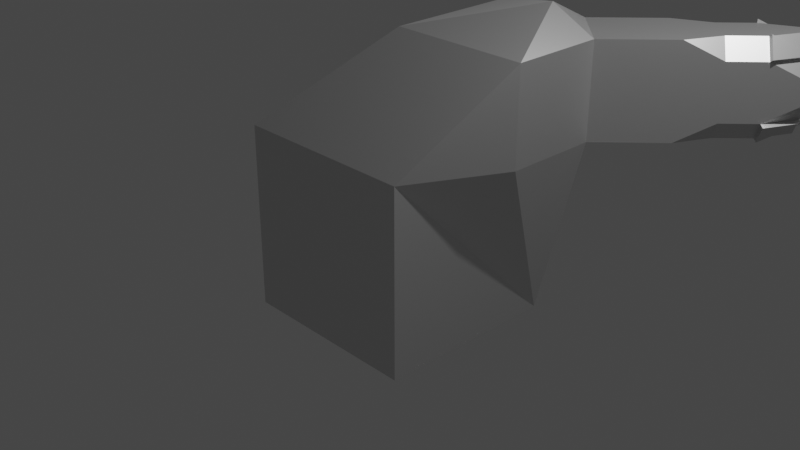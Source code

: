 # Source: cannon.blend  (saved by Blender 2.90.8; exported with 4.5.12 LTS)
import bpy
from mathutils import Matrix  # noqa: F401  (used for matrix-valued properties, if any)

bpy.ops.wm.read_factory_settings(use_empty=True)
scene = bpy.context.scene
scene.name = 'Scene'

# ---- collections
col_collection = bpy.data.collections.new('Collection'); scene.collection.children.link(col_collection)

# ---- materials (node trees are filled in below, after node groups)
mat_metal = bpy.data.materials.new('Metal')
mat_metal.alpha_threshold = 0.0
mat_metal.use_transparent_shadow = False
mat_metal.line_color = (0.0, 0.0, 0.0, 1.0)

# ---- material node trees
mat_metal.use_nodes = True; mat_metal.node_tree.nodes.clear()
_N = mat_metal.node_tree.nodes; _L = mat_metal.node_tree.links
n0 = _N.new('ShaderNodeOutputMaterial'); n0.name = 'Material Output'; n0.location = (300, 300)
n1 = _N.new('ShaderNodeBsdfPrincipled'); n1.name = 'Principled BSDF'; n1.location = (10, 300)
n1.distribution = 'GGX'
n1.subsurface_method = 'BURLEY'
n1.inputs[1].default_value = 1.0
n1.inputs[3].default_value = 1.45
n1.inputs[27].default_value = (0.0, 0.0, 0.0, 1.0)
n1.inputs[28].default_value = 1.0
_L.new(n1.outputs[0], n0.inputs[0])
n0.is_active_output = True

# ---- world
world_world = bpy.data.worlds.new('World'); scene.world = world_world
world_world.use_nodes = True; world_world.node_tree.nodes.clear()
_N = world_world.node_tree.nodes; _L = world_world.node_tree.links
n0 = _N.new('ShaderNodeOutputWorld'); n0.name = 'World Output'; n0.location = (300, 300)
n1 = _N.new('ShaderNodeBackground'); n1.name = 'Background'; n1.location = (10, 300)
n1.inputs[0].default_value = (0.05088, 0.05088, 0.05088, 1.0)
_L.new(n1.outputs[0], n0.inputs[0])
n0.is_active_output = True
world_world.color = (0.05088, 0.05088, 0.05088)
world_world.use_sun_shadow = False
world_world.sun_shadow_jitter_overblur = 0.0

# ---- cameras
cam_camera = bpy.data.cameras.new('Camera')
cam_camera.clip_end = 100.0
cam_camera.ortho_scale = 7.314

# ---- lights
light_light = bpy.data.lights.new('Light', 'POINT')
light_light.transmission_factor = 0.0
light_light.energy = 1000.0
light_light.shadow_soft_size = 0.1
light_light.shadow_maximum_resolution = 0.006
light_light.use_absolute_resolution = True

# ---- meshes
me_cube_003 = bpy.data.meshes.new('Cube.003')
me_cube_003.from_pydata([(-1.0, -1.0, -1.0), (-1.0, -1.0, 1.0), (-1.0, 1.0, -1.0), (-1.0, 1.0, 1.0), (1.0, -1.0, -1.0), (1.0, -1.0, 1.0), (1.0, 1.0, -1.0), (1.0, 1.0, 1.0), (1.0, 1.5, 1.0), (0.0, 1.5, 1.0), (1.0, 1.5, 2.0), (0.0, 1.5, 2.0), (1.5, 1.0, 1.0), (1.5, 0.0, 1.0), (1.5, 1.0, 2.0), (1.5, 0.0, 2.0), (1.0, 1.0, 2.25), (0.0, 0.0, 2.0), (1.1, 1.4, 1.0), (1.2, 1.3, 1.0), (1.3, 1.2, 1.0), (1.4, 1.1, 1.0), (1.1, 1.4, 2.0), (1.2, 1.3, 2.0), (1.3, 1.2, 2.0), (1.4, 1.1, 2.0), (1.0, 1.5, 1.8), (1.0, 1.5, 1.6), (1.0, 1.5, 1.4), (1.0, 1.5, 1.2), (1.5, 1.0, 1.8), (1.5, 1.0, 1.6), (1.5, 1.0, 1.4), (1.5, 1.0, 1.2), (2.614, 2.714, 1.0), (2.714, 2.614, 1.0), (2.614, 2.714, 2.0), (2.714, 2.614, 2.0), (2.414, 2.914, 1.6), (2.414, 2.914, 1.4), (2.914, 2.414, 1.6), (2.914, 2.414, 1.4), (1.283, 1.783, 1.0), (1.783, 1.283, 1.0), (1.783, 1.283, 2.0), (1.283, 1.783, 2.0), (1.283, 1.783, 1.2), (1.566, 2.066, 1.2), (1.849, 2.349, 1.2), (2.131, 2.631, 1.2), (1.283, 1.783, 1.4), (1.566, 2.066, 1.4), (1.849, 2.349, 1.4), (2.131, 2.631, 1.4), (1.283, 1.783, 1.6), (1.566, 2.066, 1.6), (1.849, 2.349, 1.6), (2.131, 2.631, 1.6), (1.283, 1.783, 1.8), (1.566, 2.066, 1.8), (1.849, 2.349, 1.8), (2.131, 2.631, 1.8), (1.383, 1.683, 2.0), (1.666, 1.966, 2.0), (1.949, 2.249, 2.0), (2.231, 2.531, 2.0), (1.483, 1.583, 2.0), (1.766, 1.866, 2.0), (2.331, 2.431, 2.0), (1.583, 1.483, 2.0), (1.866, 1.766, 2.0), (2.149, 2.049, 2.0), (1.683, 1.383, 2.0), (1.966, 1.666, 2.0), (2.249, 1.949, 2.0), (2.531, 2.231, 2.0), (1.783, 1.283, 1.8), (2.066, 1.566, 1.8), (2.349, 1.849, 1.8), (2.631, 2.131, 1.8), (1.783, 1.283, 1.6), (2.066, 1.566, 1.6), (2.349, 1.849, 1.6), (2.631, 2.131, 1.6), (1.783, 1.283, 1.4), (2.066, 1.566, 1.4), (2.349, 1.849, 1.4), (2.631, 2.131, 1.4), (1.783, 1.283, 1.2), (2.066, 1.566, 1.2), (2.349, 1.849, 1.2), (2.631, 2.131, 1.2), (2.814, 2.514, 1.2), (2.814, 2.514, 1.4), (2.814, 2.514, 1.6), (2.814, 2.514, 1.8), (2.714, 2.614, 1.2), (2.714, 2.614, 1.8), (2.614, 2.714, 1.2), (2.614, 2.714, 1.8), (2.514, 2.814, 1.2), (2.514, 2.814, 1.4), (2.514, 2.814, 1.6), (2.514, 2.814, 1.8), (1.683, 1.383, 1.0), (1.966, 1.666, 1.0), (2.249, 1.949, 1.0), (2.531, 2.231, 1.0), (1.583, 1.483, 1.0), (1.866, 1.766, 1.0), (2.149, 2.049, 1.0), (2.431, 2.331, 1.0), (1.483, 1.583, 1.0), (1.766, 1.866, 1.0), (2.049, 2.149, 1.0), (2.331, 2.431, 1.0), (1.383, 1.683, 1.0), (1.666, 1.966, 1.0), (1.949, 2.249, 1.0), (2.231, 2.531, 1.0), (2.814, 2.514, 1.35), (2.814, 2.514, 1.65), (2.514, 2.814, 1.35), (2.514, 2.814, 1.65), (2.739, 2.589, 1.2), (2.739, 2.589, 1.8), (2.589, 2.739, 1.2), (2.589, 2.739, 1.8), (2.066, 1.566, 1.0), (1.566, 2.066, 1.0), (1.566, 2.066, 2.0), (2.066, 1.566, 2.0), (2.569, 2.213, 2.028), (2.669, 2.113, 1.828), (2.852, 2.496, 1.828), (2.113, 2.669, 1.828), (2.213, 2.569, 2.028), (2.496, 2.852, 1.828), (2.669, 2.113, 1.172), (2.569, 2.213, 0.9723), (2.852, 2.496, 1.172), (2.113, 2.669, 1.172), (2.213, 2.569, 0.9723), (2.496, 2.852, 1.172), (3.168, 2.868, 1.65), (3.093, 2.943, 1.8), (2.943, 3.093, 1.8), (2.868, 3.168, 1.65), (2.868, 3.168, 1.35), (3.168, 2.868, 1.35), (3.093, 2.943, 1.2), (2.943, 3.093, 1.2), (1.175, 1.325, 1.65), (1.175, 1.325, 1.35), (1.325, 1.175, 1.65), (1.325, 1.175, 1.35), (2.049, 2.149, 2.0), (2.431, 2.331, 2.0), (3.107, 2.957, 1.65), (3.107, 2.957, 1.35), (2.957, 3.107, 1.35), (2.957, 3.107, 1.65)], [], [(2, 6, 4, 0), (28, 29, 9), (44, 14, 30, 76), (2, 3, 6), (13, 6, 12), (5, 6, 13), (8, 6, 9), (6, 3, 9), (11, 9, 3), (16, 17, 15), (10, 11, 16), (16, 11, 17), (53, 57, 38, 39), (8, 29, 46, 42), (29, 28, 50, 46), (46, 50, 51, 47), (47, 51, 52, 48), (48, 52, 53, 49), (28, 27, 54, 50), (50, 54, 55, 51), (51, 55, 56, 52), (52, 56, 57, 53), (27, 26, 58, 54), (54, 58, 59, 55), (55, 59, 60, 56), (56, 60, 61, 57), (26, 10, 45, 58), (68, 157, 37, 36), (10, 22, 62, 45), (22, 23, 66, 62), (62, 66, 67, 63), (63, 67, 156, 64), (64, 156, 68, 65), (23, 24, 69, 66), (66, 69, 70, 67), (67, 70, 71, 156), (24, 25, 72, 69), (69, 72, 73, 70), (70, 73, 74, 71), (71, 74, 75, 157), (25, 14, 44, 72), (83, 87, 41, 40), (87, 91, 41), (80, 31, 32, 84), (76, 80, 81, 77), (77, 81, 82, 78), (78, 82, 83, 79), (84, 32, 33, 88), (80, 84, 85, 81), (81, 85, 86, 82), (82, 86, 87, 83), (33, 12, 43, 88), (84, 88, 89, 85), (85, 89, 90, 86), (86, 90, 91, 87), (76, 30, 31, 80), (111, 115, 34, 35), (12, 21, 104, 43), (21, 20, 108, 104), (104, 108, 109, 105), (105, 109, 110, 106), (106, 110, 111, 107), (20, 19, 112, 108), (108, 112, 113, 109), (109, 113, 114, 110), (110, 114, 115, 111), (19, 18, 116, 112), (112, 116, 117, 113), (113, 117, 118, 114), (114, 118, 119, 115), (18, 8, 42, 116), (105, 128, 43, 104), (125, 127, 146, 145), (126, 124, 150, 151), (36, 37, 97, 99), (40, 41, 93, 94), (34, 98, 96, 35), (38, 102, 101, 39), (122, 126, 151, 148), (103, 123, 127), (121, 125, 145, 144), (95, 121, 125), (89, 88, 43, 128), (91, 90, 106, 107), (35, 107, 111), (92, 107, 35), (92, 91, 138, 140), (91, 92, 41), (73, 72, 44, 131), (77, 131, 44, 76), (63, 130, 45, 62), (59, 58, 45, 130), (47, 129, 42, 46), (117, 116, 42, 129), (60, 59, 130), (60, 130, 64), (64, 130, 63), (74, 73, 131), (131, 78, 74), (78, 131, 77), (90, 89, 128), (106, 90, 128), (106, 128, 105), (118, 117, 129), (118, 129, 48), (48, 129, 47), (49, 119, 118, 48), (61, 60, 64, 65), (75, 74, 78, 79), (39, 49, 53), (100, 49, 39), (100, 119, 142, 143), (100, 34, 119), (115, 119, 34), (40, 79, 83), (95, 79, 40), (95, 75, 132, 134), (95, 37, 75), (157, 75, 37), (36, 65, 68), (103, 65, 36), (103, 61, 135, 137), (103, 38, 61), (57, 61, 38), (133, 134, 132), (79, 95, 134, 133), (75, 79, 133, 132), (136, 137, 135), (65, 103, 137, 136), (61, 65, 136, 135), (139, 140, 138), (107, 92, 140, 139), (91, 107, 139, 138), (141, 143, 142), (49, 100, 143, 141), (119, 49, 141, 142), (92, 120, 124), (146, 161, 158, 145), (122, 100, 126), (123, 122, 148, 147), (127, 123, 147, 146), (124, 120, 149, 150), (120, 121, 144, 149), (158, 154, 155, 159), (152, 153, 155, 154), (158, 161, 152, 154), (161, 160, 153, 152), (160, 159, 155, 153), (156, 71, 157, 68), (149, 144, 158, 159), (161, 147, 148, 160), (160, 151, 150, 159), (145, 158, 144), (149, 159, 150), (151, 160, 148), (147, 161, 146), (4, 6, 5), (15, 5, 13), (16, 15, 14), (9, 11, 27, 28), (26, 27, 11), (10, 26, 11), (96, 124, 35), (92, 35, 124), (98, 34, 126), (100, 126, 34), (100, 39, 122), (122, 39, 101), (102, 38, 123), (123, 103, 38), (103, 127, 36), (99, 127, 36), (95, 125, 37), (37, 125, 97), (40, 94, 121), (95, 40, 121), (93, 41, 120), (92, 41, 120), (11, 3, 1, 17), (17, 1, 5, 15), (0, 4, 5, 1), (0, 1, 3, 2), (9, 29, 8), (14, 25, 16), (25, 24, 16), (24, 23, 16), (23, 22, 16), (16, 22, 10), (12, 6, 21), (21, 6, 20), (20, 6, 19), (19, 6, 18), (6, 8, 18), (12, 33, 13), (33, 32, 13), (13, 32, 31, 15), (31, 30, 15), (15, 30, 14)])
_uv = me_cube_003.uv_layers.new(name='UVMap')
_uv.uv.foreach_set('vector', [0.125, 0.5, 0.375, 0.5, 0.375, 0.75, 0.125, 0.75, 0.625, 0.5, 0.625, 0.5, 0.625, 0.375, 0.625, 0.5, 0.625, 0.5, 0.0, 0.0, 0.625, 0.5, 0.125, 0.5, 0.0, 0.0, 0.375, 0.5, 0.0, 0.0, 0.0, 0.0, 0.625, 0.5, 0.0, 0.0, 0.0, 0.0, 0.0, 0.0, 0.625, 0.5, 0.0, 0.0, 0.625, 0.375, 0.0, 0.0, 0.0, 0.0, 0.625, 0.375, 0.75, 0.5, 0.625, 0.375, 0.0, 0.0, 0.0, 0.0, 0.0, 0.0, 0.625, 0.625, 0.625, 0.5, 0.75, 0.5, 0.0, 0.0, 0.0, 0.0, 0.75, 0.5, 0.0, 0.0, 0.625, 0.5, 0.625, 0.5, 0.625, 0.5, 0.625, 0.5, 0.625, 0.5, 0.625, 0.5, 0.625, 0.5, 0.625, 0.5, 0.625, 0.5, 0.625, 0.5, 0.625, 0.5, 0.625, 0.5, 0.625, 0.5, 0.625, 0.5, 0.625, 0.5, 0.625, 0.5, 0.625, 0.5, 0.625, 0.5, 0.625, 0.5, 0.625, 0.5, 0.625, 0.5, 0.625, 0.5, 0.625, 0.5, 0.625, 0.5, 0.625, 0.5, 0.625, 0.5, 0.625, 0.5, 0.625, 0.5, 0.625, 0.5, 0.625, 0.5, 0.625, 0.5, 0.625, 0.5, 0.625, 0.5, 0.625, 0.5, 0.625, 0.5, 0.625, 0.5, 0.625, 0.5, 0.625, 0.5, 0.625, 0.5, 0.625, 0.5, 0.625, 0.5, 0.625, 0.5, 0.625, 0.5, 0.625, 0.5, 0.625, 0.5, 0.625, 0.5, 0.625, 0.5, 0.625, 0.5, 0.625, 0.5, 0.625, 0.5, 0.625, 0.5, 0.625, 0.5, 0.625, 0.5, 0.625, 0.5, 0.625, 0.5, 0.625, 0.5, 0.625, 0.5, 0.625, 0.5, 0.625, 0.5, 0.625, 0.5, 0.625, 0.5, 0.625, 0.5, 0.625, 0.5, 0.625, 0.5, 0.625, 0.5, 0.625, 0.5, 0.625, 0.5, 0.625, 0.5, 0.625, 0.5, 0.625, 0.5, 0.625, 0.5, 0.625, 0.5, 0.625, 0.5, 0.625, 0.5, 0.625, 0.5, 0.625, 0.5, 0.625, 0.5, 0.625, 0.5, 0.625, 0.5, 0.625, 0.5, 0.625, 0.5, 0.625, 0.5, 0.625, 0.5, 0.625, 0.5, 0.625, 0.5, 0.625, 0.5, 0.625, 0.5, 0.625, 0.5, 0.625, 0.5, 0.625, 0.5, 0.625, 0.5, 0.625, 0.5, 0.625, 0.5, 0.625, 0.5, 0.625, 0.5, 0.625, 0.5, 0.625, 0.5, 0.625, 0.5, 0.625, 0.5, 0.625, 0.5, 0.625, 0.5, 0.625, 0.5, 0.625, 0.5, 0.625, 0.5, 0.625, 0.5, 0.625, 0.5, 0.625, 0.5, 0.625, 0.5, 0.625, 0.5, 0.625, 0.5, 0.625, 0.5, 0.625, 0.5, 0.625, 0.5, 0.625, 0.5, 0.625, 0.5, 0.625, 0.5, 0.625, 0.5, 0.625, 0.5, 0.625, 0.5, 0.625, 0.5, 0.625, 0.5, 0.625, 0.5, 0.625, 0.5, 0.625, 0.5, 0.0, 0.0, 0.0, 0.0, 0.625, 0.5, 0.625, 0.5, 0.625, 0.5, 0.625, 0.5, 0.625, 0.5, 0.625, 0.5, 0.625, 0.5, 0.625, 0.5, 0.625, 0.5, 0.625, 0.5, 0.625, 0.5, 0.625, 0.5, 0.625, 0.5, 0.625, 0.5, 0.0, 0.0, 0.0, 0.0, 0.625, 0.5, 0.625, 0.5, 0.625, 0.5, 0.625, 0.5, 0.625, 0.5, 0.625, 0.5, 0.625, 0.5, 0.625, 0.5, 0.625, 0.5, 0.625, 0.5, 0.625, 0.5, 0.625, 0.5, 0.625, 0.5, 0.0, 0.0, 0.625, 0.5, 0.625, 0.5, 0.625, 0.5, 0.625, 0.5, 0.625, 0.5, 0.625, 0.5, 0.625, 0.5, 0.625, 0.5, 0.625, 0.5, 0.625, 0.5, 0.625, 0.5, 0.625, 0.5, 0.625, 0.5, 0.625, 0.5, 0.625, 0.5, 0.625, 0.5, 0.0, 0.0, 0.0, 0.0, 0.625, 0.5, 0.625, 0.5, 0.625, 0.5, 0.625, 0.5, 0.625, 0.5, 0.625, 0.5, 0.625, 0.5, 0.625, 0.5, 0.625, 0.5, 0.625, 0.5, 0.625, 0.5, 0.625, 0.5, 0.625, 0.5, 0.625, 0.5, 0.625, 0.5, 0.625, 0.5, 0.625, 0.5, 0.625, 0.5, 0.625, 0.5, 0.625, 0.5, 0.625, 0.5, 0.625, 0.5, 0.625, 0.5, 0.625, 0.5, 0.625, 0.5, 0.625, 0.5, 0.625, 0.5, 0.625, 0.5, 0.625, 0.5, 0.625, 0.5, 0.625, 0.5, 0.625, 0.5, 0.625, 0.5, 0.625, 0.5, 0.625, 0.5, 0.625, 0.5, 0.625, 0.5, 0.625, 0.5, 0.625, 0.5, 0.625, 0.5, 0.625, 0.5, 0.625, 0.5, 0.625, 0.5, 0.625, 0.5, 0.625, 0.5, 0.625, 0.5, 0.625, 0.5, 0.625, 0.5, 0.625, 0.5, 0.625, 0.5, 0.625, 0.5, 0.625, 0.5, 0.625, 0.5, 0.625, 0.5, 0.625, 0.5, 0.625, 0.5, 0.625, 0.5, 0.625, 0.5, 0.625, 0.5, 0.625, 0.5, 0.625, 0.5, 0.625, 0.5, 0.0, 0.0, 0.625, 0.5, 0.625, 0.5, 0.0, 0.0, 0.0, 0.0, 0.0, 0.0, 0.0, 0.0, 0.0, 0.0, 0.0, 0.0, 0.0, 0.0, 0.0, 0.0, 0.625, 0.5, 0.625, 0.5, 0.0, 0.0, 0.0, 0.0, 0.625, 0.5, 0.625, 0.5, 0.0, 0.0, 0.0, 0.0, 0.625, 0.5, 0.0, 0.0, 0.0, 0.0, 0.625, 0.5, 0.625, 0.5, 0.0, 0.0, 0.0, 0.0, 0.625, 0.5, 0.0, 0.0, 0.0, 0.0, 0.0, 0.0, 0.0, 0.0, 0.0, 0.0, 0.0, 0.0, 0.0, 0.0, 0.0, 0.0, 0.0, 0.0, 0.0, 0.0, 0.0, 0.0, 0.0, 0.0, 0.0, 0.0, 0.0, 0.0, 0.625, 0.5, 0.625, 0.5, 0.625, 0.5, 0.0, 0.0, 0.625, 0.5, 0.625, 0.5, 0.625, 0.5, 0.625, 0.5, 0.625, 0.5, 0.625, 0.5, 0.625, 0.5, 0.0, 0.0, 0.625, 0.5, 0.625, 0.5, 0.0, 0.0, 0.625, 0.5, 0.625, 0.5, 0.0, 0.0, 0.625, 0.5, 0.0, 0.0, 0.625, 0.5, 0.625, 0.5, 0.625, 0.5, 0.625, 0.5, 0.0, 0.0, 0.625, 0.5, 0.0, 0.0, 0.625, 0.5, 0.625, 0.5, 0.625, 0.5, 0.0, 0.0, 0.625, 0.5, 0.625, 0.5, 0.625, 0.5, 0.625, 0.5, 0.625, 0.5, 0.0, 0.0, 0.625, 0.5, 0.0, 0.0, 0.625, 0.5, 0.625, 0.5, 0.625, 0.5, 0.625, 0.5, 0.625, 0.5, 0.0, 0.0, 0.625, 0.5, 0.625, 0.5, 0.0, 0.0, 0.625, 0.5, 0.0, 0.0, 0.0, 0.0, 0.0, 0.0, 0.0, 0.0, 0.625, 0.5, 0.625, 0.5, 0.625, 0.5, 0.0, 0.0, 0.0, 0.0, 0.0, 0.0, 0.625, 0.5, 0.0, 0.0, 0.0, 0.0, 0.625, 0.5, 0.625, 0.5, 0.625, 0.5, 0.0, 0.0, 0.625, 0.5, 0.625, 0.5, 0.0, 0.0, 0.625, 0.5, 0.0, 0.0, 0.625, 0.5, 0.625, 0.5, 0.625, 0.5, 0.0, 0.0, 0.625, 0.5, 0.0, 0.0, 0.0, 0.0, 0.0, 0.0, 0.0, 0.0, 0.625, 0.5, 0.625, 0.5, 0.625, 0.5, 0.625, 0.5, 0.0, 0.0, 0.625, 0.5, 0.625, 0.5, 0.625, 0.5, 0.625, 0.5, 0.625, 0.5, 0.625, 0.5, 0.625, 0.5, 0.625, 0.5, 0.625, 0.5, 0.625, 0.5, 0.625, 0.5, 0.0, 0.0, 0.625, 0.5, 0.625, 0.5, 0.0, 0.0, 0.625, 0.5, 0.625, 0.5, 0.0, 0.0, 0.0, 0.0, 0.625, 0.5, 0.625, 0.5, 0.625, 0.5, 0.625, 0.5, 0.625, 0.5, 0.625, 0.5, 0.625, 0.5, 0.625, 0.5, 0.0, 0.0, 0.625, 0.5, 0.625, 0.5, 0.0, 0.0, 0.625, 0.5, 0.625, 0.5, 0.0, 0.0, 0.0, 0.0, 0.0, 0.0, 0.625, 0.5, 0.625, 0.5, 0.625, 0.5, 0.0, 0.0, 0.625, 0.5, 0.625, 0.5, 0.625, 0.5, 0.0, 0.0, 0.625, 0.5, 0.625, 0.5, 0.0, 0.0, 0.625, 0.5, 0.625, 0.5, 0.0, 0.0, 0.0, 0.0, 0.625, 0.5, 0.625, 0.5, 0.625, 0.5, 0.625, 0.5, 0.625, 0.5, 0.625, 0.5, 0.0, 0.0, 0.625, 0.5, 0.625, 0.5, 0.0, 0.0, 0.0, 0.0, 0.625, 0.5, 0.625, 0.5, 0.625, 0.5, 0.625, 0.5, 0.625, 0.5, 0.625, 0.5, 0.0, 0.0, 0.625, 0.5, 0.625, 0.5, 0.0, 0.0, 0.0, 0.0, 0.625, 0.5, 0.625, 0.5, 0.625, 0.5, 0.625, 0.5, 0.625, 0.5, 0.625, 0.5, 0.0, 0.0, 0.625, 0.5, 0.625, 0.5, 0.0, 0.0, 0.0, 0.0, 0.625, 0.5, 0.625, 0.5, 0.625, 0.5, 0.625, 0.5, 0.625, 0.5, 0.625, 0.5, 0.0, 0.0, 0.625, 0.5, 0.625, 0.5, 0.0, 0.0, 0.0, 0.0, 0.625, 0.5, 0.625, 0.5, 0.625, 0.5, 0.625, 0.5, 0.625, 0.5, 0.0, 0.0, 0.0, 0.0, 0.0, 0.0, 0.0, 0.0, 0.0, 0.0, 0.0, 0.0, 0.0, 0.0, 0.0, 0.0, 0.0, 0.0, 0.0, 0.0, 0.0, 0.0, 0.0, 0.0, 0.0, 0.0, 0.0, 0.0, 0.0, 0.0, 0.0, 0.0, 0.0, 0.0, 0.0, 0.0, 0.0, 0.0, 0.0, 0.0, 0.0, 0.0, 0.0, 0.0, 0.0, 0.0, 0.0, 0.0, 0.0, 0.0, 0.0, 0.0, 0.0, 0.0, 0.0, 0.0, 0.0, 0.0, 0.0, 0.0, 0.0, 0.0, 0.0, 0.0, 0.0, 0.0, 0.0, 0.0, 0.0, 0.0, 0.0, 0.0, 0.0, 0.0, 0.0, 0.0, 0.0, 0.0, 0.0, 0.0, 0.0, 0.0, 0.0, 0.0, 0.0, 0.0, 0.0, 0.0, 0.0, 0.0, 0.0, 0.0, 0.625, 0.5, 0.625, 0.5, 0.625, 0.5, 0.625, 0.5, 0.0, 0.0, 0.0, 0.0, 0.0, 0.0, 0.0, 0.0, 0.0, 0.0, 0.0, 0.0, 0.0, 0.0, 0.0, 0.0, 0.0, 0.0, 0.0, 0.0, 0.0, 0.0, 0.0, 0.0, 0.0, 0.0, 0.0, 0.0, 0.0, 0.0, 0.0, 0.0, 0.0, 0.0, 0.0, 0.0, 0.0, 0.0, 0.0, 0.0, 0.0, 0.0, 0.0, 0.0, 0.0, 0.0, 0.0, 0.0, 0.375, 0.75, 0.0, 0.0, 0.625, 0.75, 0.625, 0.625, 0.0, 0.0, 0.0, 0.0, 0.0, 0.0, 0.625, 0.625, 0.625, 0.5, 0.625, 0.375, 0.75, 0.5, 0.625, 0.5, 0.625, 0.5, 0.625, 0.5, 0.625, 0.5, 0.75, 0.5, 0.625, 0.5, 0.625, 0.5, 0.75, 0.5, 0.0, 0.0, 0.0, 0.0, 0.625, 0.5, 0.0, 0.0, 0.625, 0.5, 0.0, 0.0, 0.0, 0.0, 0.625, 0.5, 0.0, 0.0, 0.0, 0.0, 0.0, 0.0, 0.625, 0.5, 0.0, 0.0, 0.625, 0.5, 0.0, 0.0, 0.0, 0.0, 0.625, 0.5, 0.0, 0.0, 0.0, 0.0, 0.625, 0.5, 0.0, 0.0, 0.0, 0.0, 0.0, 0.0, 0.625, 0.5, 0.0, 0.0, 0.0, 0.0, 0.625, 0.5, 0.0, 0.0, 0.0, 0.0, 0.625, 0.5, 0.0, 0.0, 0.0, 0.0, 0.0, 0.0, 0.0, 0.0, 0.0, 0.0, 0.0, 0.0, 0.625, 0.5, 0.0, 0.0, 0.0, 0.0, 0.0, 0.0, 0.625, 0.5, 0.0, 0.0, 0.0, 0.0, 0.625, 0.5, 0.0, 0.0, 0.0, 0.0, 0.625, 0.5, 0.0, 0.0, 0.75, 0.5, 0.0, 0.0, 0.0, 0.0, 0.0, 0.0, 0.0, 0.0, 0.0, 0.0, 0.0, 0.0, 0.625, 0.625, 0.125, 0.75, 0.375, 0.75, 0.625, 0.75, 0.0, 0.0, 0.125, 0.75, 0.0, 0.0, 0.0, 0.0, 0.125, 0.5, 0.625, 0.375, 0.625, 0.5, 0.625, 0.5, 0.625, 0.5, 0.625, 0.5, 0.0, 0.0, 0.625, 0.5, 0.625, 0.5, 0.0, 0.0, 0.625, 0.5, 0.625, 0.5, 0.0, 0.0, 0.625, 0.5, 0.625, 0.5, 0.0, 0.0, 0.0, 0.0, 0.625, 0.5, 0.625, 0.5, 0.625, 0.5, 0.0, 0.0, 0.625, 0.5, 0.625, 0.5, 0.0, 0.0, 0.625, 0.5, 0.625, 0.5, 0.0, 0.0, 0.625, 0.5, 0.625, 0.5, 0.0, 0.0, 0.625, 0.5, 0.0, 0.0, 0.625, 0.5, 0.625, 0.5, 0.625, 0.5, 0.0, 0.0, 0.0, 0.0, 0.0, 0.0, 0.0, 0.0, 0.0, 0.0, 0.0, 0.0, 0.0, 0.0, 0.0, 0.0, 0.625, 0.625, 0.0, 0.0, 0.0, 0.0, 0.625, 0.625, 0.625, 0.625, 0.0, 0.0, 0.625, 0.5])
me_cube_003.materials.append(mat_metal)
me_cube_003.use_remesh_fix_poles = True
me_cube_003.use_remesh_preserve_attributes = False
me_cube_003.use_mirror_vertex_groups = False
me_cube_003.update()

# ---- objects
ob_light = bpy.data.objects.new('Light', light_light)
ob_camera = bpy.data.objects.new('Camera', cam_camera)
ob_cube = bpy.data.objects.new('Cube', me_cube_003)

# ---- transforms, parenting, visibility, modifiers, constraints
ob_light.location = (4.076, 1.005, 5.904)
ob_light.rotation_euler = (0.6503, 0.05522, 1.866)
ob_light.lock_rotations_4d = False
ob_light.empty_display_type = 'ARROWS'
ob_light.color = (0.0, 0.0, 0.0, 0.0)
ob_light.lineart.crease_threshold = 0.0
ob_camera.location = (7.359, -6.926, 4.958)
ob_camera.rotation_euler = (1.109, 0.0, 0.8149)
ob_camera.lock_rotations_4d = False
ob_camera.empty_display_type = 'ARROWS'
ob_camera.color = (0.0, 0.0, 0.0, 0.0)
ob_camera.display_type = 'WIRE'
ob_camera.lineart.crease_threshold = 0.0
ob_cube.location = (0.0, 0.0, 0.0)
ob_cube.lineart.crease_threshold = 0.0

# ---- collection membership
col_collection.objects.link(ob_light)
col_collection.objects.link(ob_camera)
col_collection.objects.link(ob_cube)

# ---- scene / render settings (as saved in the file)
scene.camera = ob_camera
scene.frame_start = 1; scene.frame_end = 250; scene.frame_set(194)
scene.render.engine = 'BLENDER_EEVEE_NEXT'
scene.cycles.use_denoising = False
scene.cycles.samples = 128
scene.cycles.sampling_pattern = 'TABULATED_SOBOL'
scene.cycles.use_adaptive_sampling = False
scene.cycles.use_light_tree = False
scene.view_settings.view_transform = 'Filmic'
bpy.context.view_layer.update()
